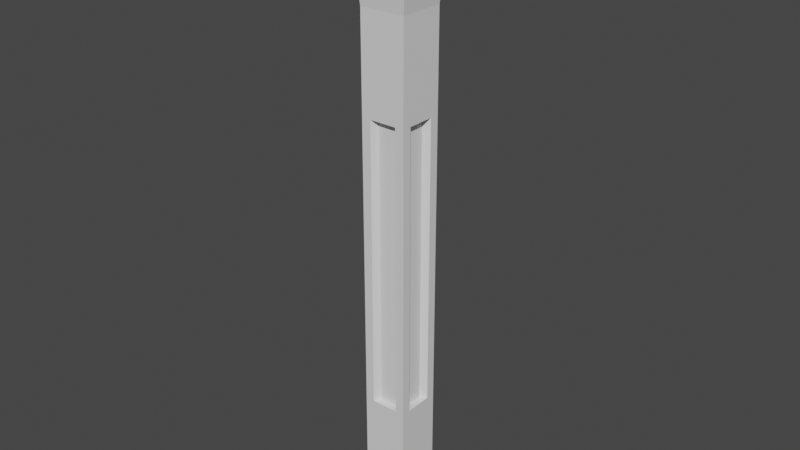 # Source: Obelisk.blend  (saved by Blender 2.93.5; exported with 4.5.12 LTS)
import bpy
from mathutils import Matrix  # noqa: F401  (used for matrix-valued properties, if any)

bpy.ops.wm.read_factory_settings(use_empty=True)
scene = bpy.context.scene
scene.name = 'Scene'

# ---- collections
col_collection = bpy.data.collections.new('Collection'); scene.collection.children.link(col_collection)

# ---- materials (node trees are filled in below, after node groups)
mat_material = bpy.data.materials.new('Material')
mat_material.alpha_threshold = 0.0
mat_material.use_transparent_shadow = False
mat_material.line_color = (0.0, 0.0, 0.0, 1.0)

# ---- material node trees
mat_material.use_nodes = True; mat_material.node_tree.nodes.clear()
_N = mat_material.node_tree.nodes; _L = mat_material.node_tree.links
n0 = _N.new('ShaderNodeOutputMaterial'); n0.name = 'Material Output'; n0.location = (300, 300)
n1 = _N.new('ShaderNodeBsdfPrincipled'); n1.name = 'Principled BSDF'; n1.location = (10, 300)
n1.distribution = 'GGX'
n1.subsurface_method = 'BURLEY'
n1.inputs[2].default_value = 0.4
n1.inputs[3].default_value = 1.45
n1.inputs[27].default_value = (0.0, 0.0, 0.0, 1.0)
n1.inputs[28].default_value = 1.0
_L.new(n1.outputs[0], n0.inputs[0])
n0.is_active_output = True

# ---- world
world_world = bpy.data.worlds.new('World'); scene.world = world_world
world_world.use_nodes = True; world_world.node_tree.nodes.clear()
_N = world_world.node_tree.nodes; _L = world_world.node_tree.links
n0 = _N.new('ShaderNodeOutputWorld'); n0.name = 'World Output'; n0.location = (300, 300)
n1 = _N.new('ShaderNodeBackground'); n1.name = 'Background'; n1.location = (10, 300)
n1.inputs[0].default_value = (0.05088, 0.05088, 0.05088, 1.0)
_L.new(n1.outputs[0], n0.inputs[0])
n0.is_active_output = True
world_world.color = (0.05088, 0.05088, 0.05088)
world_world.use_sun_shadow = False
world_world.sun_shadow_jitter_overblur = 0.0

# ---- meshes
me_cube = bpy.data.meshes.new('Cube')
me_cube.from_pydata([(0.6179, -0.6179, -0.6179), (0.6179, 0.6179, -0.6179), (0.6179, 0.6179, -0.6179), (0.6179, -0.6179, -0.6179), (-0.6179, -0.6179, -0.6179), (-0.6179, 0.6179, -0.6179), (-0.6179, 0.6179, -0.6179), (-0.6179, -0.6179, -0.6179), (0.07509, 0.07509, 14.47), (0.6179, 0.6179, 12.45), (0.07509, -0.07509, 14.47), (0.6179, -0.6179, 12.45), (-0.07509, 0.07509, 14.47), (-0.6179, 0.6179, 12.45), (-0.07509, -0.07509, 14.47), (-0.6179, -0.6179, 12.45), (-0.6179, -0.6179, 12.45), (0.6179, -0.6179, 12.45), (0.6179, 0.6179, 12.45), (-0.6179, 0.6179, 12.45), (0.5672, 0.5672, 11.91), (-0.5672, 0.5672, 11.91), (-0.5672, 0.5672, -0.08201), (-0.5672, -0.5672, -0.08201), (-0.5672, -0.5672, 11.91), (0.5672, -0.5672, 11.91), (0.5672, -0.5672, -0.08201), (0.5672, 0.5672, -0.08201), (-0.5672, 0.3403, 2.317), (-0.5672, -0.3403, 2.317), (-0.5672, 0.3403, 9.514), (-0.5672, -0.3403, 9.514), (-0.3403, -0.5672, 9.514), (0.3403, -0.5672, 9.514), (-0.3403, -0.5672, 2.317), (0.3403, -0.5672, 2.317), (0.5672, -0.3403, 2.317), (0.5672, 0.3403, 2.317), (0.5672, -0.3403, 9.514), (0.5672, 0.3403, 9.514), (0.3403, 0.5672, 9.514), (-0.3403, 0.5672, 9.514), (0.3403, 0.5672, 2.317), (-0.3403, 0.5672, 2.317), (-0.4052, 0.2431, 2.317), (-0.4052, -0.2431, 2.317), (-0.4052, 0.2431, 9.514), (-0.4052, -0.2431, 9.514), (-0.2431, -0.4052, 9.514), (0.2431, -0.4052, 9.514), (-0.2431, -0.4052, 2.317), (0.2431, -0.4052, 2.317), (0.4052, -0.2431, 2.317), (0.4052, 0.2431, 2.317), (0.4052, -0.2431, 9.514), (0.4052, 0.2431, 9.514), (0.2431, 0.4052, 9.514), (-0.2431, 0.4052, 9.514), (0.2431, 0.4052, 2.317), (-0.2431, 0.4052, 2.317)], [], [(5, 7, 4, 6), (11, 15, 16, 17), (19, 18, 20, 21), (5, 1, 3, 7), (8, 12, 14, 10), (7, 3, 0, 4), (10, 14, 15, 11), (8, 10, 11, 9), (14, 12, 13, 15), (12, 8, 9, 13), (15, 13, 19, 16), (17, 16, 24, 25), (0, 2, 27, 26), (18, 17, 25, 20), (3, 1, 2, 0), (9, 11, 17, 18), (13, 9, 18, 19), (1, 5, 6, 2), (23, 26, 35, 34), (24, 21, 30, 31), (20, 25, 38, 39), (22, 21, 41, 43), (2, 6, 22, 27), (16, 19, 21, 24), (4, 0, 26, 23), (6, 4, 23, 22), (30, 28, 44, 46), (22, 23, 29, 28), (21, 22, 28, 30), (23, 24, 31, 29), (41, 40, 56, 57), (26, 25, 33, 35), (25, 24, 32, 33), (24, 23, 34, 32), (34, 35, 51, 50), (25, 26, 36, 38), (26, 27, 37, 36), (27, 20, 39, 37), (36, 37, 53, 52), (27, 22, 43, 42), (21, 20, 40, 41), (20, 27, 42, 40), (45, 47, 46, 44), (51, 49, 48, 50), (53, 55, 54, 52), (59, 57, 56, 58), (39, 38, 54, 55), (35, 33, 49, 51), (42, 43, 59, 58), (29, 31, 47, 45), (37, 39, 55, 53), (32, 34, 50, 48), (43, 41, 57, 59), (38, 36, 52, 54), (40, 42, 58, 56), (28, 29, 45, 44), (33, 32, 48, 49), (31, 30, 46, 47)])
_uv = me_cube.uv_layers.new(name='UVMap')
_uv.uv.foreach_set('vector', [0.125, 0.5, 0.125, 0.75, 0.125, 0.75, 0.125, 0.5, 0.625, 0.75, 0.875, 0.75, 0.875, 0.75, 0.625, 0.75, 0.875, 0.5, 0.625, 0.5, 0.625, 0.5, 0.875, 0.5, 0.125, 0.5, 0.375, 0.5, 0.375, 0.75, 0.125, 0.75, 0.7348, 0.6098, 0.7652, 0.6098, 0.7652, 0.6402, 0.7348, 0.6402, 0.125, 0.75, 0.375, 0.75, 0.375, 0.75, 0.125, 0.75, 0.7348, 0.6402, 0.7652, 0.6402, 0.875, 0.75, 0.625, 0.75, 0.7348, 0.6098, 0.7348, 0.6402, 0.615, 0.75, 0.615, 0.5, 0.7652, 0.6402, 0.7652, 0.6098, 0.875, 0.5, 0.875, 0.75, 0.7652, 0.6098, 0.7348, 0.6098, 0.625, 0.5, 0.875, 0.5, 0.875, 0.75, 0.875, 0.5, 0.875, 0.5, 0.875, 0.75, 0.625, 0.75, 0.875, 0.75, 0.875, 0.75, 0.625, 0.75, 0.375, 0.75, 0.375, 0.5, 0.375, 0.5, 0.375, 0.75, 0.615, 0.5, 0.615, 0.75, 0.615, 0.75, 0.615, 0.5, 0.375, 0.75, 0.375, 0.5, 0.375, 0.5, 0.375, 0.75, 0.615, 0.5, 0.615, 0.75, 0.615, 0.75, 0.615, 0.5, 0.875, 0.5, 0.625, 0.5, 0.625, 0.5, 0.875, 0.5, 0.375, 0.5, 0.125, 0.5, 0.125, 0.5, 0.375, 0.5, 0.125, 0.75, 0.375, 0.75, 0.375, 0.75, 0.125, 0.75, 0.875, 0.75, 0.875, 0.5, 0.875, 0.5, 0.875, 0.75, 0.615, 0.5, 0.615, 0.75, 0.615, 0.75, 0.615, 0.5, 0.375, 0.25, 0.615, 0.25, 0.615, 0.25, 0.375, 0.25, 0.375, 0.5, 0.125, 0.5, 0.125, 0.5, 0.375, 0.5, 0.875, 0.75, 0.875, 0.5, 0.875, 0.5, 0.875, 0.75, 0.125, 0.75, 0.375, 0.75, 0.375, 0.75, 0.125, 0.75, 0.125, 0.5, 0.125, 0.75, 0.125, 0.75, 0.125, 0.5, 0.615, 0.25, 0.375, 0.25, 0.375, 0.25, 0.615, 0.25, 0.125, 0.5, 0.125, 0.75, 0.125, 0.75, 0.125, 0.5, 0.615, 0.25, 0.375, 0.25, 0.375, 0.25, 0.615, 0.25, 0.375, 1.0, 0.615, 1.0, 0.615, 1.0, 0.375, 1.0, 0.875, 0.5, 0.625, 0.5, 0.625, 0.5, 0.875, 0.5, 0.375, 0.75, 0.615, 0.75, 0.615, 0.75, 0.375, 0.75, 0.625, 0.75, 0.875, 0.75, 0.875, 0.75, 0.625, 0.75, 0.615, 1.0, 0.375, 1.0, 0.375, 1.0, 0.615, 1.0, 0.125, 0.75, 0.375, 0.75, 0.375, 0.75, 0.125, 0.75, 0.615, 0.75, 0.375, 0.75, 0.375, 0.75, 0.615, 0.75, 0.375, 0.75, 0.375, 0.5, 0.375, 0.5, 0.375, 0.75, 0.375, 0.5, 0.615, 0.5, 0.615, 0.5, 0.375, 0.5, 0.375, 0.75, 0.375, 0.5, 0.375, 0.5, 0.375, 0.75, 0.375, 0.5, 0.125, 0.5, 0.125, 0.5, 0.375, 0.5, 0.875, 0.5, 0.625, 0.5, 0.625, 0.5, 0.875, 0.5, 0.615, 0.5, 0.375, 0.5, 0.375, 0.5, 0.615, 0.5, 0.375, 0.0, 0.615, 0.0, 0.615, 0.25, 0.375, 0.25, 0.375, 0.75, 0.615, 0.75, 0.615, 1.0, 0.375, 1.0, 0.375, 0.5, 0.615, 0.5, 0.615, 0.75, 0.375, 0.75, 0.375, 0.25, 0.615, 0.25, 0.615, 0.5, 0.375, 0.5, 0.615, 0.5, 0.615, 0.75, 0.615, 0.75, 0.615, 0.5, 0.375, 0.75, 0.615, 0.75, 0.615, 0.75, 0.375, 0.75, 0.375, 0.5, 0.125, 0.5, 0.125, 0.5, 0.375, 0.5, 0.375, 1.0, 0.615, 1.0, 0.615, 1.0, 0.375, 1.0, 0.375, 0.5, 0.615, 0.5, 0.615, 0.5, 0.375, 0.5, 0.615, 1.0, 0.375, 1.0, 0.375, 1.0, 0.615, 1.0, 0.375, 0.25, 0.615, 0.25, 0.615, 0.25, 0.375, 0.25, 0.615, 0.75, 0.375, 0.75, 0.375, 0.75, 0.615, 0.75, 0.615, 0.5, 0.375, 0.5, 0.375, 0.5, 0.615, 0.5, 0.125, 0.5, 0.125, 0.75, 0.125, 0.75, 0.125, 0.5, 0.625, 0.75, 0.875, 0.75, 0.875, 0.75, 0.625, 0.75, 0.875, 0.75, 0.875, 0.5, 0.875, 0.5, 0.875, 0.75])
me_cube.materials.append(mat_material)
me_cube.use_remesh_preserve_volume = False
me_cube.use_remesh_preserve_attributes = False
me_cube.use_mirror_vertex_groups = False
me_cube.update()

# ---- objects
ob_cube = bpy.data.objects.new('Cube', me_cube)

# ---- transforms, parenting, visibility, modifiers, constraints
ob_cube.location = (0.0, 0.0, 0.0)
ob_cube.lock_rotations_4d = False
ob_cube.empty_display_type = 'ARROWS'
ob_cube.lineart.crease_threshold = 0.0

# ---- collection membership
col_collection.objects.link(ob_cube)

# ---- scene / render settings (as saved in the file)
scene.frame_start = 1; scene.frame_end = 250; scene.frame_set(1)
scene.render.engine = 'BLENDER_EEVEE_NEXT'
scene.cycles.use_denoising = False
scene.cycles.samples = 128
scene.cycles.sampling_pattern = 'TABULATED_SOBOL'
scene.cycles.use_adaptive_sampling = False
scene.cycles.use_light_tree = False
scene.view_settings.view_transform = 'Filmic'
bpy.context.view_layer.update()

# ---- added for rendering (the .blend has no active camera and no usable light): camera, sun
cam_auto = bpy.data.cameras.new('AutoCamera')
cam_auto.lens = 50.0
cam_auto.sensor_width = 36.0
cam_auto.clip_end = 1000.0
ob_auto_camera = bpy.data.objects.new('AutoCamera', cam_auto)
scene.collection.objects.link(ob_auto_camera)
ob_auto_camera.location = (14.052, -16.8624, 18.1671)
ob_auto_camera.rotation_euler = (1.09748, -7.21219e-08, 0.694738)
scene.camera = ob_auto_camera
light_auto_sun = bpy.data.lights.new('AutoSun', 'SUN')
light_auto_sun.energy = 3.0
light_auto_sun.angle = 0.0523599
ob_auto_sun = bpy.data.objects.new('AutoSun', light_auto_sun)
scene.collection.objects.link(ob_auto_sun)
ob_auto_sun.rotation_euler = (0.872665, 0.174533, 0.523599)
bpy.context.view_layer.update()
